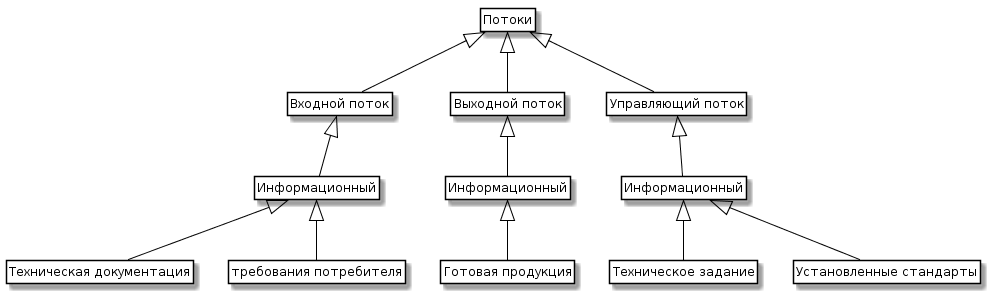

The diagram above was rendered by PlantUML. Its source (embedded in the PNG):
@startuml

skinparam class {
 BackgroundColor White
 ArrowColor Black
 BorderColor Black
}
class Entity as "Потоки"

class Input as "Входной поток"
class Output as "Выходной поток"
class Control as "Управляющий поток"

class INInfo as "Информационный"
class OUTInfo as "Информационный"
class CTRLInfo as "Информационный"

class IN1 as "Техническая документация"
class IN3 as "требования потребителя"

class OUT1 as "Готовая продукция"

class CTRL1 as "Техническое задание"
class CTRL2 as "Установленные стандарты"

Entity <|-- Input 
Entity <|-- Output 
Entity <|-- Control 

Input <|-- INInfo
Output <|-- OUTInfo

Control <|-- CTRLInfo 

INInfo <|-- IN1
INInfo <|-- IN3 

OUTInfo <|-- OUT1

CTRLInfo <|-- CTRL1
CTRLInfo <|-- CTRL2

hide members
hide circle
hide methods
@enduml